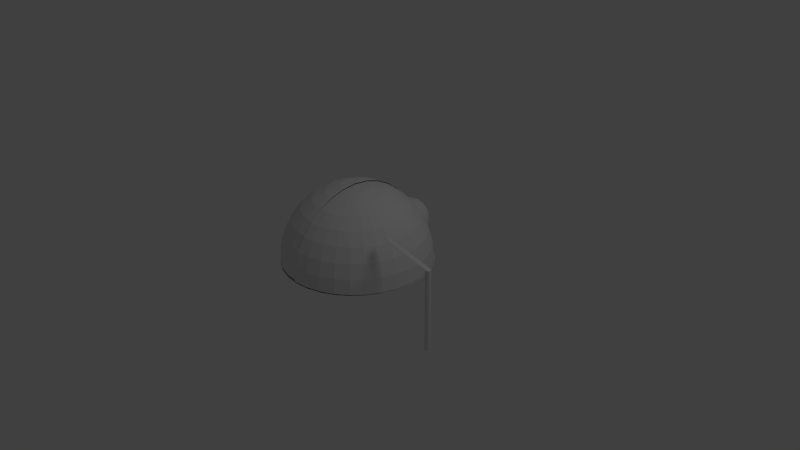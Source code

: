# Source: beetle.blend  (saved by Blender 2.69.0; exported with 4.5.12 LTS)
import bpy
from mathutils import Matrix  # noqa: F401  (used for matrix-valued properties, if any)

bpy.ops.wm.read_factory_settings(use_empty=True)
scene = bpy.context.scene
scene.name = 'Scene'

# ---- collections
col_collection_1 = bpy.data.collections.new('Collection 1'); scene.collection.children.link(col_collection_1)

# ---- world
world_world = bpy.data.worlds.new('World'); scene.world = world_world
world_world.color = (0.05088, 0.05088, 0.05088)
world_world.use_sun_shadow = False
world_world.sun_shadow_jitter_overblur = 0.0
world_world.cycles.sampling_method = 'MANUAL'
world_world.cycles.sample_map_resolution = 256

# ---- cameras
cam_camera = bpy.data.cameras.new('Camera')
cam_camera.clip_end = 100.0
cam_camera.lens = 35.0
cam_camera.sensor_width = 32.0
cam_camera.sensor_height = 18.0
cam_camera.ortho_scale = 7.314
cam_camera.dof.focus_distance = 0.0
cam_camera.dof.aperture_fstop = 128.0

# ---- lights
light_lamp = bpy.data.lights.new('Lamp', 'POINT')
light_lamp.transmission_factor = 0.0
light_lamp.cutoff_distance = 30.0
light_lamp.energy = 100.0
light_lamp.shadow_buffer_clip_start = 1.001
light_lamp.shadow_soft_size = 1.0
light_lamp.shadow_maximum_resolution = 0.006
light_lamp.use_absolute_resolution = True
light_lamp.cycles.use_multiple_importance_sampling = False

# ---- meshes
me_cylinder_001 = bpy.data.meshes.new('Cylinder.001')
me_cylinder_001.from_pydata([(-1.206, 0.5471, 10.32), (-20.95, 0.7047, 14.32), (-1.01, 0.5279, 10.32), (-20.75, 0.6854, 14.32), (-0.8229, 0.471, 10.32), (-20.57, 0.6285, 14.32), (-0.65, 0.3786, 10.32), (-20.39, 0.5361, 14.32), (-0.4984, 0.2542, 10.32), (-20.24, 0.4118, 14.32), (-0.3741, 0.1027, 10.32), (-20.12, 0.2602, 14.32), (-0.2817, -0.07021, 10.32), (-20.03, 0.08735, 14.32), (-0.2248, -0.2578, 10.32), (-19.97, -0.1002, 14.32), (-0.2056, -0.4529, 10.32), (-19.95, -0.2953, 14.32), (-0.2248, -0.648, 10.32), (-19.97, -0.4904, 14.32), (-0.2817, -0.8356, 10.32), (-20.03, -0.678, 14.32), (-0.3741, -1.008, 10.32), (-20.12, -0.8509, 14.32), (-0.4984, -1.16, 10.32), (-20.24, -1.002, 14.32), (-0.65, -1.284, 10.32), (-20.39, -1.127, 14.32), (-0.8229, -1.377, 10.32), (-20.57, -1.219, 14.32), (-1.01, -1.434, 10.32), (-20.75, -1.276, 14.32), (-1.206, -1.453, 10.32), (-20.95, -1.295, 14.32), (-1.401, -1.434, 10.32), (-21.14, -1.276, 14.32), (-1.588, -1.377, 10.32), (-21.33, -1.219, 14.32), (-1.761, -1.284, 10.32), (-21.51, -1.127, 14.32), (-1.913, -1.16, 10.32), (-21.66, -1.002, 14.32), (-2.037, -1.008, 10.32), (-21.78, -0.8509, 14.32), (-2.129, -0.8356, 10.32), (-21.87, -0.678, 14.32), (-2.186, -0.648, 10.32), (-21.93, -0.4904, 14.32), (-2.206, -0.4529, 10.32), (-21.95, -0.2953, 14.32), (-2.186, -0.2578, 10.32), (-21.93, -0.1002, 14.32), (-2.129, -0.07021, 10.32), (-21.87, 0.08735, 14.32), (-2.037, 0.1027, 10.32), (-21.78, 0.2602, 14.32), (-1.913, 0.2542, 10.32), (-21.66, 0.4118, 14.32), (-1.761, 0.3786, 10.32), (-21.51, 0.5361, 14.32), (-1.588, 0.471, 10.32), (-21.33, 0.6285, 14.32), (-1.401, 0.5279, 10.32), (-21.14, 0.6854, 14.32), (-1.206, 0.3896, -19.4), (-1.01, 0.3703, -19.4), (-0.8229, 0.3134, -19.4), (-0.65, 0.221, -19.4), (-0.4984, 0.09666, -19.4), (-0.3741, -0.05488, -19.4), (-0.2817, -0.2278, -19.4), (-0.2248, -0.4154, -19.4), (-0.2056, -0.6104, -19.4), (-0.2248, -0.8055, -19.4), (-0.2817, -0.9931, -19.4), (-0.3741, -1.166, -19.4), (-0.4984, -1.318, -19.4), (-0.65, -1.442, -19.4), (-0.8229, -1.534, -19.4), (-1.01, -1.591, -19.4), (-1.206, -1.61, -19.4), (-1.401, -1.591, -19.4), (-1.588, -1.534, -19.4), (-1.761, -1.442, -19.4), (-1.913, -1.318, -19.4), (-2.037, -1.166, -19.4), (-2.129, -0.9931, -19.4), (-2.186, -0.8055, -19.4), (-2.206, -0.6104, -19.4), (-2.186, -0.4154, -19.4), (-2.129, -0.2278, -19.4), (-2.037, -0.05488, -19.4), (-1.913, 0.09666, -19.4), (-1.761, 0.221, -19.4), (-1.588, 0.3134, -19.4), (-1.401, 0.3703, -19.4)], [], [(0, 1, 3, 2), (2, 3, 5, 4), (4, 5, 7, 6), (6, 7, 9, 8), (8, 9, 11, 10), (10, 11, 13, 12), (12, 13, 15, 14), (14, 15, 17, 16), (16, 17, 19, 18), (18, 19, 21, 20), (20, 21, 23, 22), (22, 23, 25, 24), (24, 25, 27, 26), (26, 27, 29, 28), (28, 29, 31, 30), (30, 31, 33, 32), (32, 33, 35, 34), (34, 35, 37, 36), (36, 37, 39, 38), (38, 39, 41, 40), (40, 41, 43, 42), (42, 43, 45, 44), (44, 45, 47, 46), (46, 47, 49, 48), (48, 49, 51, 50), (50, 51, 53, 52), (52, 53, 55, 54), (54, 55, 57, 56), (56, 57, 59, 58), (58, 59, 61, 60), (3, 1, 63, 61, 59, 57, 55, 53, 51, 49, 47, 45, 43, 41, 39, 37, 35, 33, 31, 29, 27, 25, 23, 21, 19, 17, 15, 13, 11, 9, 7, 5), (62, 63, 1, 0), (60, 61, 63, 62), (0, 2, 4, 6, 8, 10, 12, 14, 16, 18, 20, 22, 24, 26, 28, 30, 32, 34, 36, 38, 40, 42, 44, 46, 48, 50, 52, 54, 56, 58, 60, 62), (66, 4, 6, 67), (65, 2, 4, 66), (64, 0, 2, 65), (67, 6, 8, 68), (68, 8, 10, 69), (69, 10, 12, 70), (72, 16, 18, 73), (71, 14, 16, 72), (94, 60, 62, 95), (73, 18, 20, 74), (89, 50, 52, 90), (74, 20, 22, 75), (76, 24, 26, 77), (70, 12, 14, 71), (88, 48, 50, 89), (80, 32, 34, 81), (81, 34, 36, 82), (87, 46, 48, 88), (82, 36, 38, 83), (83, 38, 40, 84), (85, 42, 44, 86), (86, 44, 46, 87), (79, 30, 32, 80), (78, 28, 30, 79), (90, 52, 54, 91), (91, 54, 56, 92), (92, 56, 58, 93), (93, 58, 60, 94), (84, 40, 42, 85), (77, 26, 28, 78), (64, 65, 66, 67, 68, 69, 70, 71, 72, 73, 74, 75, 76, 77, 78, 79, 80, 81, 82, 83, 84, 85, 86, 87, 88, 89, 90, 91, 92, 93, 94, 95), (95, 62, 0, 64), (75, 22, 24, 76)])
me_cylinder_001.use_remesh_preserve_volume = False
me_cylinder_001.use_remesh_preserve_attributes = False
me_cylinder_001.use_mirror_vertex_groups = False
me_cylinder_001.update()
me_sphere_002 = bpy.data.meshes.new('Sphere.002')
me_sphere_002.from_pydata([(-0.1951, 0.0, 0.9808), (-0.3827, 0.0, 0.9239), (-0.5556, 0.0, 0.8315), (-0.7071, 0.0, 0.7071), (-0.8315, 0.0, 0.5556), (-0.9239, 0.0, 0.3827), (-0.9808, 0.0, 0.1951), (-1.0, 0.0, 7.55e-08), (-0.9808, 0.0, -0.1951), (-0.9239, 0.0, -0.3827), (-0.8315, 0.0, -0.5556), (-0.7071, 0.0, -0.7071), (-0.5556, 0.0, -0.8315), (-0.3827, 0.0, -0.9239), (-0.1951, 0.0, -0.9808), (3.258e-07, 0.0, -1.0), (-0.1913, 0.03806, 0.9808), (-0.3753, 0.07466, 0.9239), (-0.5449, 0.1084, 0.8315), (-0.6935, 0.1379, 0.7071), (-0.8155, 0.1622, 0.5556), (-0.9061, 0.1802, 0.3827), (-0.9619, 0.1913, 0.1951), (-0.9808, 0.1951, 1.192e-07), (-0.9619, 0.1913, -0.1951), (-0.9061, 0.1802, -0.3827), (-0.8155, 0.1622, -0.5556), (-0.6935, 0.1379, -0.7071), (-0.5449, 0.1084, -0.8315), (-0.3753, 0.07466, -0.9239), (-0.1913, 0.03806, -0.9808), (-0.1802, 0.07466, 0.9808), (-0.3536, 0.1464, 0.9239), (-0.5133, 0.2126, 0.8315), (-0.6533, 0.2706, 0.7071), (-0.7682, 0.3182, 0.5556), (-0.8536, 0.3536, 0.3827), (-0.9061, 0.3753, 0.1951), (-0.9239, 0.3827, 1.192e-07), (-0.9061, 0.3753, -0.1951), (-0.8536, 0.3536, -0.3827), (-0.7682, 0.3182, -0.5556), (-0.6533, 0.2706, -0.7071), (-0.5133, 0.2126, -0.8315), (-0.3536, 0.1464, -0.9239), (-0.1802, 0.07466, -0.9808), (-0.1622, 0.1084, 0.9808), (-0.3182, 0.2126, 0.9239), (-0.4619, 0.3087, 0.8315), (-0.5879, 0.3928, 0.7071), (-0.6913, 0.4619, 0.5556), (-0.7682, 0.5133, 0.3827), (-0.8155, 0.5449, 0.1951), (-0.8315, 0.5556, 1.192e-07), (-0.8155, 0.5449, -0.1951), (-0.7682, 0.5133, -0.3827), (-0.6913, 0.4619, -0.5556), (-0.5879, 0.3928, -0.7071), (-0.4619, 0.3087, -0.8315), (-0.3182, 0.2126, -0.9239), (-0.1622, 0.1084, -0.9808), (-0.1379, 0.1379, 0.9808), (-0.2706, 0.2706, 0.9239), (-0.3928, 0.3928, 0.8315), (-0.5, 0.5, 0.7071), (-0.5879, 0.5879, 0.5556), (-0.6533, 0.6533, 0.3827), (-0.6935, 0.6935, 0.1951), (-0.7071, 0.7071, 1.192e-07), (-0.6935, 0.6935, -0.1951), (-0.6533, 0.6533, -0.3827), (-0.5879, 0.5879, -0.5556), (-0.5, 0.5, -0.7071), (-0.3928, 0.3928, -0.8315), (-0.2706, 0.2706, -0.9239), (-0.1379, 0.1379, -0.9808), (-0.1084, 0.1622, 0.9808), (-0.2126, 0.3182, 0.9239), (-0.3087, 0.4619, 0.8315), (-0.3928, 0.5879, 0.7071), (-0.4619, 0.6913, 0.5556), (-0.5133, 0.7682, 0.3827), (-0.5449, 0.8155, 0.1951), (-0.5556, 0.8315, 1.192e-07), (-0.5449, 0.8155, -0.1951), (-0.5133, 0.7682, -0.3827), (-0.4619, 0.6913, -0.5556), (-0.3928, 0.5879, -0.7071), (-0.3087, 0.4619, -0.8315), (-0.2126, 0.3182, -0.9239), (-0.1084, 0.1622, -0.9808), (-0.07466, 0.1802, 0.9808), (-0.1464, 0.3536, 0.9239), (-0.2126, 0.5133, 0.8315), (-0.2706, 0.6533, 0.7071), (-0.3182, 0.7682, 0.5556), (-0.3536, 0.8536, 0.3827), (-0.3753, 0.9061, 0.1951), (-0.3827, 0.9239, 1.192e-07), (-0.3753, 0.9061, -0.1951), (-0.3536, 0.8536, -0.3827), (-0.3182, 0.7682, -0.5556), (-0.2706, 0.6533, -0.7071), (-0.2126, 0.5133, -0.8315), (-0.1464, 0.3536, -0.9239), (-0.07466, 0.1802, -0.9808), (-0.03806, 0.1913, 0.9808), (-0.07466, 0.3753, 0.9239), (-0.1084, 0.5449, 0.8315), (-0.1379, 0.6935, 0.7071), (-0.1622, 0.8155, 0.5556), (-0.1802, 0.9061, 0.3827), (-0.1913, 0.9619, 0.1951), (-0.1951, 0.9808, 1.192e-07), (-0.1913, 0.9619, -0.1951), (-0.1802, 0.9061, -0.3827), (-0.1622, 0.8155, -0.5556), (-0.1379, 0.6935, -0.7071), (-0.1084, 0.5449, -0.8315), (-0.07466, 0.3753, -0.9239), (-0.03806, 0.1913, -0.9808), (3.344e-07, 0.1951, 0.9808), (3.711e-07, 0.3827, 0.9239), (4.075e-07, 0.5556, 0.8315), (3.591e-07, 0.7071, 0.7071), (4.155e-07, 0.8315, 0.5556), (3.669e-07, 0.9239, 0.3827), (4.298e-07, 0.9808, 0.1951), (4.016e-07, 1.0, 1.192e-07), (3.713e-07, 0.9808, -0.1951), (3.231e-07, 0.9239, -0.3827), (4.155e-07, 0.8315, -0.5556), (3.591e-07, 0.7071, -0.7071), (4.032e-07, 0.5556, -0.8315), (3.289e-07, 0.3827, -0.9239), (3.346e-07, 0.1951, -0.9808), (0.03806, 0.1913, 0.9808), (0.07466, 0.3753, 0.9239), (0.1084, 0.5449, 0.8315), (0.138, 0.6935, 0.7071), (0.1622, 0.8155, 0.5556), (0.1802, 0.9061, 0.3827), (0.1913, 0.9619, 0.1951), (0.1951, 0.9808, 1.192e-07), (0.1913, 0.9619, -0.1951), (0.1802, 0.9061, -0.3827), (0.1622, 0.8155, -0.5556), (0.138, 0.6935, -0.7071), (0.1084, 0.5449, -0.8315), (0.07466, 0.3753, -0.9239), (0.03806, 0.1913, -0.9808), (0.07466, 0.1802, 0.9808), (0.1464, 0.3536, 0.9239), (0.2126, 0.5133, 0.8315), (0.2706, 0.6533, 0.7071), (0.3182, 0.7682, 0.5556), (0.3536, 0.8536, 0.3827), (0.3753, 0.9061, 0.1951), (0.3827, 0.9239, 1.192e-07), (0.3753, 0.9061, -0.1951), (0.3536, 0.8536, -0.3827), (0.3182, 0.7682, -0.5556), (0.2706, 0.6533, -0.7071), (0.2126, 0.5133, -0.8315), (0.1464, 0.3536, -0.9239), (0.07466, 0.1802, -0.9808), (0.1084, 0.1622, 0.9808), (0.2126, 0.3182, 0.9239), (0.3087, 0.4619, 0.8315), (0.3928, 0.5879, 0.7071), (0.4619, 0.6913, 0.5556), (0.5133, 0.7682, 0.3827), (0.5449, 0.8155, 0.1951), (0.5556, 0.8315, 1.192e-07), (0.5449, 0.8155, -0.1951), (0.5133, 0.7682, -0.3827), (0.4619, 0.6913, -0.5556), (0.3928, 0.5879, -0.7071), (0.3087, 0.4619, -0.8315), (0.2126, 0.3182, -0.9239), (0.1084, 0.1622, -0.9808), (0.138, 0.1379, 0.9808), (0.2706, 0.2706, 0.9239), (0.3928, 0.3928, 0.8315), (0.5, 0.5, 0.7071), (0.5879, 0.5879, 0.5556), (0.6533, 0.6533, 0.3827), (0.6935, 0.6935, 0.1951), (0.7071, 0.7071, 1.192e-07), (0.6935, 0.6935, -0.1951), (0.6533, 0.6533, -0.3827), (0.5879, 0.5879, -0.5556), (0.5, 0.5, -0.7071), (0.3928, 0.3928, -0.8315), (0.2706, 0.2706, -0.9239), (0.138, 0.1379, -0.9808), (0.1622, 0.1084, 0.9808), (0.3182, 0.2126, 0.9239), (0.4619, 0.3087, 0.8315), (0.5879, 0.3928, 0.7071), (0.6913, 0.4619, 0.5556), (0.7682, 0.5133, 0.3827), (0.8155, 0.5449, 0.1951), (0.8315, 0.5556, 1.192e-07), (0.8155, 0.5449, -0.1951), (0.7682, 0.5133, -0.3827), (0.6913, 0.4619, -0.5556), (0.5879, 0.3928, -0.7071), (0.4619, 0.3087, -0.8315), (0.3182, 0.2126, -0.9239), (0.1622, 0.1084, -0.9808), (0.1802, 0.07466, 0.9808), (0.3536, 0.1464, 0.9239), (0.5133, 0.2126, 0.8315), (0.6533, 0.2706, 0.7071), (0.7682, 0.3182, 0.5556), (0.8536, 0.3536, 0.3827), (0.9061, 0.3753, 0.1951), (0.9239, 0.3827, 1.192e-07), (0.9061, 0.3753, -0.1951), (0.8536, 0.3536, -0.3827), (0.7682, 0.3182, -0.5556), (0.6533, 0.2706, -0.7071), (0.5133, 0.2126, -0.8315), (0.3536, 0.1464, -0.9239), (0.1802, 0.07466, -0.9808), (0.1913, 0.03806, 0.9808), (0.3753, 0.07466, 0.9239), (0.5449, 0.1084, 0.8315), (0.6935, 0.1379, 0.7071), (0.8155, 0.1622, 0.5556), (0.9061, 0.1802, 0.3827), (0.9619, 0.1913, 0.1951), (0.9808, 0.1951, 1.192e-07), (0.9619, 0.1913, -0.1951), (0.9061, 0.1802, -0.3827), (0.8155, 0.1622, -0.5556), (0.6935, 0.1379, -0.7071), (0.5449, 0.1084, -0.8315), (0.3753, 0.07466, -0.9239), (0.1913, 0.03806, -0.9808), (0.1951, -1.811e-08, 0.9808), (0.3827, -7.168e-08, 0.9239), (0.5556, -1.155e-07, 0.8315), (0.7071, -1.037e-07, 0.7071), (0.8315, -1.455e-07, 0.5556), (0.9239, -6.463e-08, 0.3827), (0.9808, -1.335e-07, 0.1951), (1.0, -1.199e-07, 1.192e-07), (0.9808, -1.129e-07, -0.1951), (0.9239, -3.839e-08, -0.3827), (0.8315, -1.455e-07, -0.5556), (0.7071, -1.037e-07, -0.7071), (0.5556, -1.155e-07, -0.8315), (0.3827, -4.261e-08, -0.9239), (0.1951, -1.47e-08, -0.9808), (0.1913, -0.03806, 0.9808), (0.3753, -0.07466, 0.9239), (0.5449, -0.1084, 0.8315), (0.6935, -0.1379, 0.7071), (0.8155, -0.1622, 0.5556), (0.9061, -0.1802, 0.3827), (0.9619, -0.1913, 0.1951), (0.9808, -0.1951, 1.192e-07), (0.9619, -0.1913, -0.1951), (0.9061, -0.1802, -0.3827), (0.8155, -0.1622, -0.5556), (0.6935, -0.1379, -0.7071), (0.5449, -0.1084, -0.8315), (0.3753, -0.07466, -0.9239), (0.1913, -0.03806, -0.9808), (0.1802, -0.07466, 0.9808), (0.3536, -0.1464, 0.9239), (0.5133, -0.2126, 0.8315), (0.6533, -0.2706, 0.7071), (0.7682, -0.3182, 0.5556), (0.8536, -0.3536, 0.3827), (0.9061, -0.3753, 0.1951), (0.9239, -0.3827, 1.192e-07), (0.9061, -0.3753, -0.1951), (0.8536, -0.3536, -0.3827), (0.7682, -0.3182, -0.5556), (0.6533, -0.2706, -0.7071), (0.5133, -0.2126, -0.8315), (0.3536, -0.1464, -0.9239), (0.1802, -0.07466, -0.9808), (0.1622, -0.1084, 0.9808), (0.3182, -0.2126, 0.9239), (0.4619, -0.3087, 0.8315), (0.5879, -0.3928, 0.7071), (0.6913, -0.4619, 0.5556), (0.7682, -0.5133, 0.3827), (0.8155, -0.5449, 0.1951), (0.8315, -0.5556, 1.192e-07), (0.8155, -0.5449, -0.1951), (0.7682, -0.5133, -0.3827), (0.6913, -0.4619, -0.5556), (0.5879, -0.3928, -0.7071), (0.4619, -0.3087, -0.8315), (0.3182, -0.2126, -0.9239), (0.1622, -0.1084, -0.9808), (0.138, -0.1379, 0.9808), (0.2706, -0.2706, 0.9239), (0.3928, -0.3928, 0.8315), (0.5, -0.5, 0.7071), (0.5879, -0.5879, 0.5556), (0.6533, -0.6533, 0.3827), (0.6935, -0.6935, 0.1951), (0.7071, -0.7071, 1.192e-07), (0.6935, -0.6935, -0.1951), (0.6533, -0.6533, -0.3827), (0.5879, -0.5879, -0.5556), (0.5, -0.5, -0.7071), (0.3928, -0.3928, -0.8315), (0.2706, -0.2706, -0.9239), (0.138, -0.1379, -0.9808), (0.1084, -0.1622, 0.9808), (0.2126, -0.3182, 0.9239), (0.3087, -0.4619, 0.8315), (0.3928, -0.5879, 0.7071), (0.4619, -0.6913, 0.5556), (0.5133, -0.7682, 0.3827), (0.5449, -0.8155, 0.1951), (0.5556, -0.8315, 1.192e-07), (0.5449, -0.8155, -0.1951), (0.5133, -0.7682, -0.3827), (0.4619, -0.6913, -0.5556), (0.3928, -0.5879, -0.7071), (0.3087, -0.4619, -0.8315), (0.2126, -0.3182, -0.9239), (0.1084, -0.1622, -0.9808), (0.07466, -0.1802, 0.9808), (0.1464, -0.3536, 0.9239), (0.2126, -0.5133, 0.8315), (0.2706, -0.6533, 0.7071), (0.3182, -0.7682, 0.5556), (0.3536, -0.8536, 0.3827), (0.3753, -0.9061, 0.1951), (0.3827, -0.9239, 1.192e-07), (0.3753, -0.9061, -0.1951), (0.3536, -0.8536, -0.3827), (0.3182, -0.7682, -0.5556), (0.2706, -0.6533, -0.7071), (0.2126, -0.5133, -0.8315), (0.1464, -0.3536, -0.9239), (0.07466, -0.1802, -0.9808), (0.03806, -0.1913, 0.9808), (0.07466, -0.3753, 0.9239), (0.1084, -0.5449, 0.8315), (0.1379, -0.6935, 0.7071), (0.1622, -0.8155, 0.5556), (0.1802, -0.9061, 0.3827), (0.1913, -0.9619, 0.1951), (0.1951, -0.9808, 1.192e-07), (0.1913, -0.9619, -0.1951), (0.1802, -0.9061, -0.3827), (0.1622, -0.8155, -0.5556), (0.1379, -0.6935, -0.7071), (0.1084, -0.5449, -0.8315), (0.07466, -0.3753, -0.9239), (0.03806, -0.1913, -0.9808), (2.945e-07, -0.1951, 0.9808), (2.131e-07, -0.3827, 0.9239), (1.648e-07, -0.5556, 0.8315), (1.87e-07, -0.7071, 0.7071), (1.452e-07, -0.8315, 0.5556), (1.499e-07, -0.9239, 0.3827), (1.98e-07, -0.9808, 0.1951), (1.123e-07, -1.0, 1.192e-07), (8.41e-08, -0.9808, -0.1951), (2.725e-07, -0.9239, -0.3827), (1.452e-07, -0.8315, -0.5556), (1.87e-07, -0.7071, -0.7071), (1.648e-07, -0.5556, -0.8315), (2.553e-07, -0.3827, -0.9239), (2.95e-07, -0.1951, -0.9808), (-0.03806, -0.1913, 0.9808), (-0.07466, -0.3753, 0.9239), (-0.1084, -0.5449, 0.8315), (-0.1379, -0.6935, 0.7071), (-0.1622, -0.8155, 0.5556), (-0.1802, -0.9061, 0.3827), (-0.1913, -0.9619, 0.1951), (-0.1951, -0.9808, 1.192e-07), (-0.1913, -0.9619, -0.1951), (-0.1802, -0.9061, -0.3827), (-0.1622, -0.8155, -0.5556), (-0.1379, -0.6935, -0.7071), (-0.1084, -0.5449, -0.8315), (-0.07466, -0.3753, -0.9239), (-0.03806, -0.1913, -0.9808), (-0.07466, -0.1802, 0.9808), (-0.1464, -0.3536, 0.9239), (-0.2126, -0.5133, 0.8315), (-0.2706, -0.6533, 0.7071), (-0.3182, -0.7682, 0.5556), (-0.3536, -0.8536, 0.3827), (-0.3753, -0.9061, 0.1951), (-0.3827, -0.9239, 1.192e-07), (-0.3753, -0.9061, -0.1951), (-0.3536, -0.8536, -0.3827), (-0.3182, -0.7682, -0.5556), (-0.2706, -0.6533, -0.7071), (-0.2126, -0.5133, -0.8315), (-0.1464, -0.3536, -0.9239), (-0.07466, -0.1802, -0.9808), (-0.1084, -0.1622, 0.9808), (-0.2126, -0.3182, 0.9239), (-0.3087, -0.4619, 0.8315), (-0.3928, -0.5879, 0.7071), (-0.4619, -0.6913, 0.5556), (-0.5133, -0.7682, 0.3827), (-0.5449, -0.8155, 0.1951), (-0.5556, -0.8315, 1.192e-07), (-0.5449, -0.8155, -0.1951), (-0.5133, -0.7682, -0.3827), (-0.4619, -0.6913, -0.5556), (-0.3928, -0.5879, -0.7071), (-0.3087, -0.4619, -0.8315), (-0.2126, -0.3182, -0.9239), (-0.1084, -0.1622, -0.9808), (9.544e-08, -2.304e-07, 1.0), (-0.1379, -0.1379, 0.9808), (-0.2706, -0.2706, 0.9239), (-0.3928, -0.3928, 0.8315), (-0.5, -0.5, 0.7071), (-0.5879, -0.5879, 0.5556), (-0.6533, -0.6533, 0.3827), (-0.6935, -0.6935, 0.1951), (-0.7071, -0.7071, 1.192e-07), (-0.6935, -0.6935, -0.1951), (-0.6533, -0.6533, -0.3827), (-0.5879, -0.5879, -0.5556), (-0.5, -0.5, -0.7071), (-0.3928, -0.3928, -0.8315), (-0.2706, -0.2706, -0.9239), (-0.1379, -0.1379, -0.9808), (-0.1622, -0.1084, 0.9808), (-0.3182, -0.2126, 0.9239), (-0.4619, -0.3087, 0.8315), (-0.5879, -0.3928, 0.7071), (-0.6913, -0.4619, 0.5556), (-0.7682, -0.5133, 0.3827), (-0.8155, -0.5449, 0.1951), (-0.8315, -0.5556, 1.192e-07), (-0.8155, -0.5449, -0.1951), (-0.7682, -0.5133, -0.3827), (-0.6913, -0.4619, -0.5556), (-0.5879, -0.3928, -0.7071), (-0.4619, -0.3087, -0.8315), (-0.3182, -0.2126, -0.9239), (-0.1622, -0.1084, -0.9808), (-0.1802, -0.07466, 0.9808), (-0.3536, -0.1464, 0.9239), (-0.5133, -0.2126, 0.8315), (-0.6533, -0.2706, 0.7071), (-0.7682, -0.3182, 0.5556), (-0.8536, -0.3536, 0.3827), (-0.9061, -0.3753, 0.1951), (-0.9239, -0.3827, 1.192e-07), (-0.9061, -0.3753, -0.1951), (-0.8536, -0.3536, -0.3827), (-0.7682, -0.3182, -0.5556), (-0.6533, -0.2706, -0.7071), (-0.5133, -0.2126, -0.8315), (-0.3536, -0.1464, -0.9239), (-0.1802, -0.07466, -0.9808), (-0.1913, -0.03806, 0.9808), (-0.3753, -0.07466, 0.9239), (-0.5449, -0.1084, 0.8315), (-0.6935, -0.1379, 0.7071), (-0.8155, -0.1622, 0.5556), (-0.9061, -0.1802, 0.3827), (-0.9619, -0.1913, 0.1951), (-0.9808, -0.1951, 1.192e-07), (-0.9619, -0.1913, -0.1951), (-0.9061, -0.1802, -0.3827), (-0.8155, -0.1622, -0.5556), (-0.6935, -0.1379, -0.7071), (-0.5449, -0.1084, -0.8315), (-0.3753, -0.07466, -0.9239), (-0.1913, -0.03806, -0.9808)], [], [(29, 30, 14, 13), (24, 25, 9, 8), (19, 20, 4, 3), (25, 26, 10, 9), (20, 21, 5, 4), (26, 27, 11, 10), (21, 22, 6, 5), (16, 17, 1, 0), (27, 28, 12, 11), (22, 23, 7, 6), (17, 18, 2, 1), (28, 29, 13, 12), (23, 24, 8, 7), (18, 19, 3, 2), (44, 45, 30, 29), (39, 40, 25, 24), (34, 35, 20, 19), (40, 41, 26, 25), (35, 36, 21, 20), (41, 42, 27, 26), (36, 37, 22, 21), (31, 32, 17, 16), (42, 43, 28, 27), (37, 38, 23, 22), (32, 33, 18, 17), (43, 44, 29, 28), (38, 39, 24, 23), (33, 34, 19, 18), (47, 48, 33, 32), (58, 59, 44, 43), (53, 54, 39, 38), (48, 49, 34, 33), (59, 60, 45, 44), (54, 55, 40, 39), (49, 50, 35, 34), (55, 56, 41, 40), (50, 51, 36, 35), (56, 57, 42, 41), (51, 52, 37, 36), (46, 47, 32, 31), (57, 58, 43, 42), (52, 53, 38, 37), (66, 67, 52, 51), (61, 62, 47, 46), (72, 73, 58, 57), (67, 68, 53, 52), (62, 63, 48, 47), (73, 74, 59, 58), (68, 69, 54, 53), (63, 64, 49, 48), (74, 75, 60, 59), (69, 70, 55, 54), (64, 65, 50, 49), (70, 71, 56, 55), (65, 66, 51, 50), (71, 72, 57, 56), (85, 86, 71, 70), (80, 81, 66, 65), (86, 87, 72, 71), (81, 82, 67, 66), (76, 77, 62, 61), (87, 88, 73, 72), (82, 83, 68, 67), (77, 78, 63, 62), (88, 89, 74, 73), (83, 84, 69, 68), (78, 79, 64, 63), (89, 90, 75, 74), (84, 85, 70, 69), (79, 80, 65, 64), (104, 105, 90, 89), (99, 100, 85, 84), (94, 95, 80, 79), (100, 101, 86, 85), (95, 96, 81, 80), (101, 102, 87, 86), (96, 97, 82, 81), (91, 92, 77, 76), (102, 103, 88, 87), (97, 98, 83, 82), (92, 93, 78, 77), (103, 104, 89, 88), (98, 99, 84, 83), (93, 94, 79, 78), (118, 119, 104, 103), (113, 114, 99, 98), (108, 109, 94, 93), (119, 120, 105, 104), (114, 115, 100, 99), (109, 110, 95, 94), (115, 116, 101, 100), (110, 111, 96, 95), (116, 117, 102, 101), (111, 112, 97, 96), (106, 107, 92, 91), (117, 118, 103, 102), (112, 113, 98, 97), (107, 108, 93, 92), (121, 122, 107, 106), (132, 133, 118, 117), (127, 128, 113, 112), (122, 123, 108, 107), (133, 134, 119, 118), (128, 129, 114, 113), (123, 124, 109, 108), (134, 135, 120, 119), (129, 130, 115, 114), (124, 125, 110, 109), (130, 131, 116, 115), (125, 126, 111, 110), (131, 132, 117, 116), (126, 127, 112, 111), (140, 141, 126, 125), (146, 147, 132, 131), (141, 142, 127, 126), (136, 137, 122, 121), (147, 148, 133, 132), (142, 143, 128, 127), (137, 138, 123, 122), (148, 149, 134, 133), (143, 144, 129, 128), (138, 139, 124, 123), (149, 150, 135, 134), (144, 145, 130, 129), (139, 140, 125, 124), (145, 146, 131, 130), (159, 160, 145, 144), (154, 155, 140, 139), (160, 161, 146, 145), (155, 156, 141, 140), (161, 162, 147, 146), (156, 157, 142, 141), (151, 152, 137, 136), (162, 163, 148, 147), (157, 158, 143, 142), (152, 153, 138, 137), (163, 164, 149, 148), (158, 159, 144, 143), (153, 154, 139, 138), (164, 165, 150, 149), (178, 179, 164, 163), (173, 174, 159, 158), (168, 169, 154, 153), (179, 180, 165, 164), (174, 175, 160, 159), (169, 170, 155, 154), (175, 176, 161, 160), (170, 171, 156, 155), (176, 177, 162, 161), (171, 172, 157, 156), (166, 167, 152, 151), (177, 178, 163, 162), (172, 173, 158, 157), (167, 168, 153, 152), (181, 182, 167, 166), (192, 193, 178, 177), (187, 188, 173, 172), (182, 183, 168, 167), (193, 194, 179, 178), (188, 189, 174, 173), (183, 184, 169, 168), (194, 195, 180, 179), (189, 190, 175, 174), (184, 185, 170, 169), (190, 191, 176, 175), (185, 186, 171, 170), (191, 192, 177, 176), (186, 187, 172, 171), (200, 201, 186, 185), (206, 207, 192, 191), (201, 202, 187, 186), (196, 197, 182, 181), (207, 208, 193, 192), (202, 203, 188, 187), (197, 198, 183, 182), (208, 209, 194, 193), (203, 204, 189, 188), (198, 199, 184, 183), (209, 210, 195, 194), (204, 205, 190, 189), (199, 200, 185, 184), (205, 206, 191, 190), (219, 220, 205, 204), (214, 215, 200, 199), (220, 221, 206, 205), (215, 216, 201, 200), (221, 222, 207, 206), (216, 217, 202, 201), (211, 212, 197, 196), (222, 223, 208, 207), (217, 218, 203, 202), (212, 213, 198, 197), (223, 224, 209, 208), (218, 219, 204, 203), (213, 214, 199, 198), (224, 225, 210, 209), (238, 239, 224, 223), (233, 234, 219, 218), (228, 229, 214, 213), (239, 240, 225, 224), (234, 235, 220, 219), (229, 230, 215, 214), (235, 236, 221, 220), (230, 231, 216, 215), (236, 237, 222, 221), (231, 232, 217, 216), (226, 227, 212, 211), (237, 238, 223, 222), (232, 233, 218, 217), (227, 228, 213, 212), (252, 253, 238, 237), (247, 248, 233, 232), (242, 243, 228, 227), (253, 254, 239, 238), (248, 249, 234, 233), (243, 244, 229, 228), (254, 255, 240, 239), (249, 250, 235, 234), (244, 245, 230, 229), (250, 251, 236, 235), (245, 246, 231, 230), (251, 252, 237, 236), (246, 247, 232, 231), (241, 242, 227, 226), (266, 267, 252, 251), (261, 262, 247, 246), (256, 257, 242, 241), (267, 268, 253, 252), (262, 263, 248, 247), (257, 258, 243, 242), (268, 269, 254, 253), (263, 264, 249, 248), (258, 259, 244, 243), (269, 270, 255, 254), (264, 265, 250, 249), (259, 260, 245, 244), (265, 266, 251, 250), (260, 261, 246, 245), (274, 275, 260, 259), (280, 281, 266, 265), (275, 276, 261, 260), (281, 282, 267, 266), (276, 277, 262, 261), (271, 272, 257, 256), (282, 283, 268, 267), (277, 278, 263, 262), (272, 273, 258, 257), (283, 284, 269, 268), (278, 279, 264, 263), (273, 274, 259, 258), (284, 285, 270, 269), (279, 280, 265, 264), (293, 294, 279, 278), (288, 289, 274, 273), (299, 300, 285, 284), (294, 295, 280, 279), (289, 290, 275, 274), (295, 296, 281, 280), (290, 291, 276, 275), (296, 297, 282, 281), (291, 292, 277, 276), (286, 287, 272, 271), (297, 298, 283, 282), (292, 293, 278, 277), (287, 288, 273, 272), (298, 299, 284, 283), (312, 313, 298, 297), (307, 308, 293, 292), (302, 303, 288, 287), (313, 314, 299, 298), (308, 309, 294, 293), (303, 304, 289, 288), (314, 315, 300, 299), (309, 310, 295, 294), (304, 305, 290, 289), (310, 311, 296, 295), (305, 306, 291, 290), (311, 312, 297, 296), (306, 307, 292, 291), (301, 302, 287, 286), (326, 327, 312, 311), (321, 322, 307, 306), (316, 317, 302, 301), (327, 328, 313, 312), (322, 323, 308, 307), (317, 318, 303, 302), (328, 329, 314, 313), (323, 324, 309, 308), (318, 319, 304, 303), (329, 330, 315, 314), (324, 325, 310, 309), (319, 320, 305, 304), (325, 326, 311, 310), (320, 321, 306, 305), (334, 335, 320, 319), (340, 341, 326, 325), (335, 336, 321, 320), (341, 342, 327, 326), (336, 337, 322, 321), (331, 332, 317, 316), (342, 343, 328, 327), (337, 338, 323, 322), (332, 333, 318, 317), (343, 344, 329, 328), (338, 339, 324, 323), (333, 334, 319, 318), (344, 345, 330, 329), (339, 340, 325, 324), (353, 354, 339, 338), (348, 349, 334, 333), (359, 360, 345, 344), (354, 355, 340, 339), (349, 350, 335, 334), (355, 356, 341, 340), (350, 351, 336, 335), (356, 357, 342, 341), (351, 352, 337, 336), (346, 347, 332, 331), (357, 358, 343, 342), (352, 353, 338, 337), (347, 348, 333, 332), (358, 359, 344, 343), (372, 373, 358, 357), (367, 368, 353, 352), (362, 363, 348, 347), (373, 374, 359, 358), (368, 369, 354, 353), (363, 364, 349, 348), (374, 375, 360, 359), (369, 370, 355, 354), (364, 365, 350, 349), (370, 371, 356, 355), (365, 366, 351, 350), (371, 372, 357, 356), (366, 367, 352, 351), (361, 362, 347, 346), (386, 387, 372, 371), (381, 382, 367, 366), (376, 377, 362, 361), (387, 388, 373, 372), (382, 383, 368, 367), (377, 378, 363, 362), (388, 389, 374, 373), (383, 384, 369, 368), (378, 379, 364, 363), (389, 390, 375, 374), (384, 385, 370, 369), (379, 380, 365, 364), (385, 386, 371, 370), (380, 381, 366, 365), (400, 401, 386, 385), (395, 396, 381, 380), (401, 402, 387, 386), (396, 397, 382, 381), (391, 392, 377, 376), (402, 403, 388, 387), (397, 398, 383, 382), (392, 393, 378, 377), (403, 404, 389, 388), (398, 399, 384, 383), (393, 394, 379, 378), (404, 405, 390, 389), (399, 400, 385, 384), (394, 395, 380, 379), (408, 409, 394, 393), (419, 420, 405, 404), (414, 415, 400, 399), (409, 410, 395, 394), (415, 416, 401, 400), (410, 411, 396, 395), (416, 417, 402, 401), (411, 412, 397, 396), (406, 407, 392, 391), (417, 418, 403, 402), (412, 413, 398, 397), (407, 408, 393, 392), (418, 419, 404, 403), (413, 414, 399, 398), (428, 429, 413, 412), (423, 424, 408, 407), (434, 435, 419, 418), (429, 430, 414, 413), (424, 425, 409, 408), (435, 436, 420, 419), (430, 431, 415, 414), (425, 426, 410, 409), (431, 432, 416, 415), (426, 427, 411, 410), (432, 433, 417, 416), (427, 428, 412, 411), (422, 423, 407, 406), (433, 434, 418, 417), (447, 448, 433, 432), (442, 443, 428, 427), (437, 438, 423, 422), (448, 449, 434, 433), (443, 444, 429, 428), (438, 439, 424, 423), (449, 450, 435, 434), (444, 445, 430, 429), (439, 440, 425, 424), (450, 451, 436, 435), (445, 446, 431, 430), (440, 441, 426, 425), (446, 447, 432, 431), (441, 442, 427, 426), (461, 462, 447, 446), (456, 457, 442, 441), (462, 463, 448, 447), (457, 458, 443, 442), (452, 453, 438, 437), (463, 464, 449, 448), (458, 459, 444, 443), (453, 454, 439, 438), (464, 465, 450, 449), (459, 460, 445, 444), (454, 455, 440, 439), (465, 466, 451, 450), (460, 461, 446, 445), (455, 456, 441, 440), (469, 470, 455, 454), (480, 481, 466, 465), (475, 476, 461, 460), (470, 471, 456, 455), (476, 477, 462, 461), (471, 472, 457, 456), (477, 478, 463, 462), (472, 473, 458, 457), (467, 468, 453, 452), (478, 479, 464, 463), (473, 474, 459, 458), (468, 469, 454, 453), (479, 480, 465, 464), (474, 475, 460, 459), (30, 15, 14), (421, 16, 0), (45, 15, 30), (421, 31, 16), (60, 15, 45), (421, 46, 31), (75, 15, 60), (421, 61, 46), (421, 76, 61), (90, 15, 75), (105, 15, 90), (421, 91, 76), (120, 15, 105), (421, 106, 91), (135, 15, 120), (421, 121, 106), (421, 136, 121), (150, 15, 135), (165, 15, 150), (421, 151, 136), (180, 15, 165), (421, 166, 151), (195, 15, 180), (421, 181, 166), (421, 196, 181), (210, 15, 195), (225, 15, 210), (421, 211, 196), (240, 15, 225), (421, 226, 211), (255, 15, 240), (421, 241, 226), (421, 256, 241), (270, 15, 255), (285, 15, 270), (421, 271, 256), (300, 15, 285), (421, 286, 271), (315, 15, 300), (421, 301, 286), (421, 316, 301), (330, 15, 315), (345, 15, 330), (421, 331, 316), (360, 15, 345), (421, 346, 331), (375, 15, 360), (421, 361, 346), (390, 15, 375), (421, 376, 361), (405, 15, 390), (421, 391, 376), (420, 15, 405), (421, 406, 391), (436, 15, 420), (421, 422, 406), (451, 15, 436), (421, 437, 422), (466, 15, 451), (421, 452, 437), (481, 15, 466), (421, 467, 452), (6, 7, 474, 473), (1, 2, 469, 468), (12, 13, 480, 479), (7, 8, 475, 474), (2, 3, 470, 469), (13, 14, 481, 480), (8, 9, 476, 475), (3, 4, 471, 470), (14, 15, 481), (9, 10, 477, 476), (4, 5, 472, 471), (421, 0, 467), (10, 11, 478, 477), (5, 6, 473, 472), (0, 1, 468, 467), (11, 12, 479, 478)])
me_sphere_002.use_remesh_preserve_volume = False
me_sphere_002.use_remesh_preserve_attributes = False
me_sphere_002.use_mirror_vertex_groups = False
me_sphere_002.update()
me_cone_001 = bpy.data.meshes.new('Cone.001')
me_cone_001.from_pydata([(0.0, 1.0, -1.0), (0.1951, 0.9808, -1.0), (0.3827, 0.9239, -1.0), (0.5556, 0.8315, -1.0), (0.7071, 0.7071, -1.0), (0.8315, 0.5556, -1.0), (0.9239, 0.3827, -1.0), (0.9808, 0.1951, -1.0), (1.0, 7.55e-08, -1.0), (0.9808, -0.1951, -1.0), (0.9239, -0.3827, -1.0), (0.8315, -0.5556, -1.0), (0.7071, -0.7071, -1.0), (0.5556, -0.8315, -1.0), (0.3827, -0.9239, -1.0), (0.1951, -0.9808, -1.0), (-3.258e-07, -1.0, -1.0), (-0.1951, -0.9808, -1.0), (-0.3827, -0.9239, -1.0), (-0.5556, -0.8315, -1.0), (-0.7071, -0.7071, -1.0), (-0.8315, -0.5556, -1.0), (-0.9239, -0.3827, -1.0), (-0.9808, -0.1951, -1.0), (-1.0, 9.656e-07, -1.0), (-0.9808, 0.1951, -1.0), (-0.9239, 0.3827, -1.0), (-0.8315, 0.5556, -1.0), (-0.7071, 0.7071, -1.0), (-0.5556, 0.8315, -1.0), (-0.3827, 0.9239, -1.0), (-0.1951, 0.9808, -1.0)], [], [(0, 1, 2, 3, 4, 5, 6, 7, 8, 9, 10, 11, 12, 13, 14, 15, 16, 17, 18, 19, 20, 21, 22, 23, 24, 25, 26, 27, 28, 29, 30, 31)])
me_cone_001.use_remesh_preserve_volume = False
me_cone_001.use_remesh_preserve_attributes = False
me_cone_001.use_mirror_vertex_groups = False
me_cone_001.update()
me_sphere_001 = bpy.data.meshes.new('Sphere.001')
me_sphere_001.from_pydata([(0.2219, -0.3121, 1.343), (0.03435, -0.3121, 1.286), (-0.1385, -0.3121, 1.194), (-0.2901, -0.3121, 1.069), (-0.4144, -0.3121, 0.9179), (-0.5068, -0.3121, 0.745), (-0.5637, -0.3121, 0.5574), (-0.583, -0.3121, 0.3623), (0.2257, -0.274, 1.343), (0.04171, -0.2374, 1.286), (-0.1279, -0.2037, 1.194), (-0.2765, -0.1742, 1.069), (-0.3985, -0.1499, 0.9179), (-0.4891, -0.1319, 0.745), (-0.5449, -0.1208, 0.5574), (-0.5637, -0.117, 0.3623), (0.2368, -0.2374, 1.343), (0.06348, -0.1657, 1.286), (-0.09624, -0.0995, 1.194), (-0.2362, -0.04151, 1.069), (-0.3511, 0.006082, 0.9179), (-0.4365, 0.04145, 0.745), (-0.4891, 0.06322, 0.5574), (-0.5068, 0.07058, 0.3623), (0.2548, -0.2037, 1.343), (0.09885, -0.0995, 1.286), (-0.0449, -0.003449, 1.194), (-0.1709, 0.08074, 1.069), (-0.2743, 0.1498, 0.9179), (-0.3511, 0.2012, 0.745), (-0.3985, 0.2328, 0.5574), (-0.4144, 0.2435, 0.3623), (0.2791, -0.1742, 1.343), (0.1464, -0.04151, 1.286), (0.02419, 0.08074, 1.194), (-0.08296, 0.1879, 1.069), (-0.1709, 0.2758, 0.9179), (-0.2362, 0.3412, 0.745), (-0.2765, 0.3814, 0.5574), (-0.2901, 0.395, 0.3623), (0.3087, -0.1499, 1.343), (0.2044, 0.006082, 1.286), (0.1084, 0.1498, 1.194), (0.02419, 0.2758, 1.069), (-0.0449, 0.3792, 0.9179), (-0.09624, 0.4561, 0.745), (-0.1279, 0.5034, 0.5574), (-0.1385, 0.5194, 0.3623), (0.3424, -0.1319, 1.343), (0.2706, 0.04145, 1.286), (0.2044, 0.2012, 1.194), (0.1464, 0.3412, 1.069), (0.09885, 0.4561, 0.9179), (0.06348, 0.5414, 0.745), (0.04171, 0.594, 0.5574), (0.03435, 0.6118, 0.3623), (0.379, -0.1208, 1.343), (0.3424, 0.06322, 1.286), (0.3087, 0.2328, 1.194), (0.2791, 0.3814, 1.069), (0.2548, 0.5034, 0.9179), (0.2368, 0.594, 0.745), (0.2257, 0.6498, 0.5574), (0.2219, 0.6687, 0.3623), (0.417, -0.117, 1.343), (0.417, 0.07058, 1.286), (0.417, 0.2435, 1.194), (0.417, 0.395, 1.069), (0.417, 0.5194, 0.9179), (0.417, 0.6118, 0.745), (0.417, 0.6687, 0.5574), (0.417, 0.6879, 0.3623), (0.417, -0.5072, 1.343), (0.417, -0.6948, 1.286), (0.417, -0.8677, 1.194), (0.417, -1.019, 1.069), (0.417, -1.144, 0.9179), (0.417, -1.236, 0.745), (0.417, -1.293, 0.5574), (0.417, -1.312, 0.3623), (0.379, -0.5034, 1.343), (0.3424, -0.6874, 1.286), (0.3087, -0.857, 1.194), (0.2791, -1.006, 1.069), (0.2548, -1.128, 0.9179), (0.2368, -1.218, 0.745), (0.2257, -1.274, 0.5574), (0.3424, -0.4923, 1.343), (0.2706, -0.6657, 1.286), (0.2044, -0.8254, 1.194), (0.1464, -0.9654, 1.069), (0.09885, -1.08, 0.9179), (0.06348, -1.166, 0.745), (0.04171, -1.218, 0.5574), (0.03435, -1.236, 0.3623), (0.3087, -0.4743, 1.343), (0.2044, -0.6303, 1.286), (0.1084, -0.774, 1.194), (0.02419, -0.9, 1.069), (-0.0449, -1.003, 0.9179), (-0.09624, -1.08, 0.745), (-0.1279, -1.128, 0.5574), (-0.1385, -1.144, 0.3623), (0.417, -0.3121, 1.362), (0.2791, -0.4501, 1.343), (0.1464, -0.5827, 1.286), (0.02419, -0.705, 1.194), (-0.08296, -0.8121, 1.069), (-0.1709, -0.9, 0.9179), (-0.2362, -0.9654, 0.745), (-0.2765, -1.006, 0.5574), (-0.2901, -1.019, 0.3623), (0.2548, -0.4205, 1.343), (0.09885, -0.5247, 1.286), (-0.0449, -0.6208, 1.194), (-0.1709, -0.705, 1.069), (-0.2743, -0.774, 0.9179), (-0.3511, -0.8254, 0.745), (-0.3985, -0.857, 0.5574), (-0.4144, -0.8677, 0.3623), (0.2368, -0.3868, 1.343), (0.06348, -0.4586, 1.286), (-0.09624, -0.5247, 1.194), (-0.2362, -0.5827, 1.069), (-0.3511, -0.6303, 0.9179), (-0.4365, -0.6657, 0.745), (-0.4891, -0.6874, 0.5574), (-0.5068, -0.6948, 0.3623), (0.2257, -0.3502, 1.343), (0.04171, -0.3868, 1.286), (-0.1279, -0.4205, 1.194), (-0.2765, -0.4501, 1.069), (-0.3985, -0.4743, 0.9179), (-0.4891, -0.4923, 0.745), (-0.5449, -0.5034, 0.5574), (-0.5637, -0.5072, 0.3623), (0.2257, -1.274, 0.3623)], [], [(10, 11, 3, 2), (11, 12, 4, 3), (12, 13, 5, 4), (13, 14, 6, 5), (8, 9, 1, 0), (14, 15, 7, 6), (9, 10, 2, 1), (18, 19, 11, 10), (19, 20, 12, 11), (20, 21, 13, 12), (21, 22, 14, 13), (16, 17, 9, 8), (22, 23, 15, 14), (17, 18, 10, 9), (24, 25, 17, 16), (30, 31, 23, 22), (25, 26, 18, 17), (26, 27, 19, 18), (27, 28, 20, 19), (28, 29, 21, 20), (29, 30, 22, 21), (36, 37, 29, 28), (37, 38, 30, 29), (32, 33, 25, 24), (38, 39, 31, 30), (33, 34, 26, 25), (34, 35, 27, 26), (35, 36, 28, 27), (43, 44, 36, 35), (44, 45, 37, 36), (45, 46, 38, 37), (40, 41, 33, 32), (46, 47, 39, 38), (41, 42, 34, 33), (42, 43, 35, 34), (50, 51, 43, 42), (51, 52, 44, 43), (52, 53, 45, 44), (53, 54, 46, 45), (48, 49, 41, 40), (54, 55, 47, 46), (49, 50, 42, 41), (56, 57, 49, 48), (62, 63, 55, 54), (57, 58, 50, 49), (58, 59, 51, 50), (59, 60, 52, 51), (60, 61, 53, 52), (61, 62, 54, 53), (68, 69, 61, 60), (69, 70, 62, 61), (64, 65, 57, 56), (70, 71, 63, 62), (65, 66, 58, 57), (66, 67, 59, 58), (67, 68, 60, 59), (84, 85, 77, 76), (85, 86, 78, 77), (80, 81, 73, 72), (81, 82, 74, 73), (82, 83, 75, 74), (83, 84, 76, 75), (89, 90, 83, 82), (90, 91, 84, 83), (91, 92, 85, 84), (92, 93, 86, 85), (87, 88, 81, 80), (86, 93, 94, 136), (88, 89, 82, 81), (101, 102, 94, 93), (96, 97, 89, 88), (97, 98, 90, 89), (98, 99, 91, 90), (99, 100, 92, 91), (100, 101, 93, 92), (95, 96, 88, 87), (109, 110, 101, 100), (104, 105, 96, 95), (110, 111, 102, 101), (105, 106, 97, 96), (106, 107, 98, 97), (107, 108, 99, 98), (108, 109, 100, 99), (116, 117, 109, 108), (117, 118, 110, 109), (112, 113, 105, 104), (118, 119, 111, 110), (113, 114, 106, 105), (114, 115, 107, 106), (115, 116, 108, 107), (123, 124, 116, 115), (124, 125, 117, 116), (125, 126, 118, 117), (120, 121, 113, 112), (126, 127, 119, 118), (121, 122, 114, 113), (122, 123, 115, 114), (129, 130, 122, 121), (130, 131, 123, 122), (131, 132, 124, 123), (132, 133, 125, 124), (133, 134, 126, 125), (128, 129, 121, 120), (134, 135, 127, 126), (103, 8, 0), (103, 16, 8), (103, 24, 16), (103, 32, 24), (103, 40, 32), (103, 48, 40), (103, 56, 48), (103, 64, 56), (103, 80, 72), (103, 87, 80), (103, 95, 87), (103, 104, 95), (103, 112, 104), (103, 120, 112), (103, 128, 120), (5, 6, 134, 133), (0, 1, 129, 128), (6, 7, 135, 134), (1, 2, 130, 129), (2, 3, 131, 130), (78, 86, 136, 79), (3, 4, 132, 131), (4, 5, 133, 132), (103, 0, 128)])
me_sphere_001.use_remesh_preserve_volume = False
me_sphere_001.use_remesh_preserve_attributes = False
me_sphere_001.use_mirror_vertex_groups = False
me_sphere_001.update()
me_sphere = bpy.data.meshes.new('Sphere')
me_sphere.from_pydata([(-1.525, 0.0, -2.532), (-1.713, 0.0, -2.589), (-1.885, 0.0, -2.682), (-2.037, 0.0, -2.806), (-2.161, 0.0, -2.957), (-2.254, 0.0, -3.13), (-2.311, 0.0, -3.318), (-2.33, 0.0, -3.513), (-1.521, 0.03806, -2.532), (-1.705, 0.07466, -2.589), (-1.875, 0.1084, -2.682), (-2.023, 0.1379, -2.806), (-2.145, 0.1622, -2.957), (-2.236, 0.1802, -3.13), (-2.292, 0.1913, -3.318), (-2.311, 0.1951, -3.513), (-1.51, 0.07466, -2.532), (-1.683, 0.1464, -2.589), (-1.843, 0.2126, -2.682), (-1.983, 0.2706, -2.806), (-2.098, 0.3182, -2.957), (-2.183, 0.3536, -3.13), (-2.236, 0.3753, -3.318), (-2.254, 0.3827, -3.513), (-1.492, 0.1084, -2.532), (-1.648, 0.2126, -2.589), (-1.792, 0.3087, -2.682), (-1.918, 0.3928, -2.806), (-2.021, 0.4619, -2.957), (-2.098, 0.5133, -3.13), (-2.145, 0.5449, -3.318), (-2.161, 0.5556, -3.513), (-1.468, 0.1379, -2.532), (-1.6, 0.2706, -2.589), (-1.723, 0.3928, -2.682), (-1.83, 0.5, -2.806), (-1.918, 0.5879, -2.957), (-1.983, 0.6533, -3.13), (-2.023, 0.6935, -3.318), (-2.037, 0.7071, -3.513), (-1.438, 0.1622, -2.532), (-1.542, 0.3182, -2.589), (-1.638, 0.4619, -2.682), (-1.723, 0.5879, -2.806), (-1.792, 0.6913, -2.957), (-1.843, 0.7682, -3.13), (-1.875, 0.8155, -3.318), (-1.885, 0.8315, -3.513), (-1.404, 0.1802, -2.532), (-1.476, 0.3536, -2.589), (-1.542, 0.5133, -2.682), (-1.6, 0.6533, -2.806), (-1.648, 0.7682, -2.957), (-1.683, 0.8536, -3.13), (-1.705, 0.9061, -3.318), (-1.713, 0.9239, -3.513), (-1.368, 0.1913, -2.532), (-1.404, 0.3753, -2.589), (-1.438, 0.5449, -2.682), (-1.468, 0.6935, -2.806), (-1.492, 0.8155, -2.957), (-1.51, 0.9061, -3.13), (-1.521, 0.9619, -3.318), (-1.525, 0.9808, -3.513), (-1.33, 0.1951, -2.532), (-1.33, 0.3827, -2.589), (-1.33, 0.5556, -2.682), (-1.33, 0.7071, -2.806), (-1.33, 0.8315, -2.957), (-1.33, 0.9239, -3.13), (-1.33, 0.9808, -3.318), (-1.33, 1.0, -3.513), (-1.33, -0.1951, -2.532), (-1.33, -0.3827, -2.589), (-1.33, -0.5556, -2.682), (-1.33, -0.7071, -2.806), (-1.33, -0.8315, -2.957), (-1.33, -0.9239, -3.13), (-1.33, -0.9808, -3.318), (-1.33, -1.0, -3.513), (-1.368, -0.1913, -2.532), (-1.404, -0.3753, -2.589), (-1.438, -0.5449, -2.682), (-1.468, -0.6935, -2.806), (-1.492, -0.8155, -2.957), (-1.51, -0.9061, -3.13), (-1.521, -0.9619, -3.318), (-1.525, -0.9808, -3.513), (-1.404, -0.1802, -2.532), (-1.476, -0.3536, -2.589), (-1.542, -0.5133, -2.682), (-1.6, -0.6533, -2.806), (-1.648, -0.7682, -2.957), (-1.683, -0.8536, -3.13), (-1.705, -0.9061, -3.318), (-1.713, -0.9239, -3.513), (-1.438, -0.1622, -2.532), (-1.542, -0.3182, -2.589), (-1.638, -0.4619, -2.682), (-1.723, -0.5879, -2.806), (-1.792, -0.6913, -2.957), (-1.843, -0.7682, -3.13), (-1.875, -0.8155, -3.318), (-1.885, -0.8315, -3.513), (-1.33, -2.304e-07, -2.513), (-1.468, -0.1379, -2.532), (-1.6, -0.2706, -2.589), (-1.723, -0.3928, -2.682), (-1.83, -0.5, -2.806), (-1.918, -0.5879, -2.957), (-1.983, -0.6533, -3.13), (-2.023, -0.6935, -3.318), (-2.037, -0.7071, -3.513), (-1.492, -0.1084, -2.532), (-1.648, -0.2126, -2.589), (-1.792, -0.3087, -2.682), (-1.918, -0.3928, -2.806), (-2.021, -0.4619, -2.957), (-2.098, -0.5133, -3.13), (-2.145, -0.5449, -3.318), (-2.161, -0.5556, -3.513), (-1.51, -0.07466, -2.532), (-1.683, -0.1464, -2.589), (-1.843, -0.2126, -2.682), (-1.983, -0.2706, -2.806), (-2.098, -0.3182, -2.957), (-2.183, -0.3536, -3.13), (-2.236, -0.3753, -3.318), (-2.254, -0.3827, -3.513), (-1.521, -0.03806, -2.532), (-1.705, -0.07466, -2.589), (-1.875, -0.1084, -2.682), (-2.023, -0.1379, -2.806), (-2.145, -0.1622, -2.957), (-2.236, -0.1802, -3.13), (-2.292, -0.1913, -3.318), (-2.311, -0.1951, -3.513)], [], [(14, 15, 7, 6), (9, 10, 2, 1), (10, 11, 3, 2), (11, 12, 4, 3), (12, 13, 5, 4), (13, 14, 6, 5), (8, 9, 1, 0), (22, 23, 15, 14), (17, 18, 10, 9), (18, 19, 11, 10), (19, 20, 12, 11), (20, 21, 13, 12), (21, 22, 14, 13), (16, 17, 9, 8), (29, 30, 22, 21), (24, 25, 17, 16), (30, 31, 23, 22), (25, 26, 18, 17), (26, 27, 19, 18), (27, 28, 20, 19), (28, 29, 21, 20), (36, 37, 29, 28), (37, 38, 30, 29), (32, 33, 25, 24), (38, 39, 31, 30), (33, 34, 26, 25), (34, 35, 27, 26), (35, 36, 28, 27), (42, 43, 35, 34), (43, 44, 36, 35), (44, 45, 37, 36), (45, 46, 38, 37), (40, 41, 33, 32), (46, 47, 39, 38), (41, 42, 34, 33), (54, 55, 47, 46), (49, 50, 42, 41), (50, 51, 43, 42), (51, 52, 44, 43), (52, 53, 45, 44), (53, 54, 46, 45), (48, 49, 41, 40), (61, 62, 54, 53), (56, 57, 49, 48), (62, 63, 55, 54), (57, 58, 50, 49), (58, 59, 51, 50), (59, 60, 52, 51), (60, 61, 53, 52), (68, 69, 61, 60), (69, 70, 62, 61), (64, 65, 57, 56), (70, 71, 63, 62), (65, 66, 58, 57), (66, 67, 59, 58), (67, 68, 60, 59), (83, 84, 76, 75), (84, 85, 77, 76), (85, 86, 78, 77), (80, 81, 73, 72), (86, 87, 79, 78), (81, 82, 74, 73), (82, 83, 75, 74), (90, 91, 83, 82), (91, 92, 84, 83), (92, 93, 85, 84), (93, 94, 86, 85), (88, 89, 81, 80), (94, 95, 87, 86), (89, 90, 82, 81), (96, 97, 89, 88), (102, 103, 95, 94), (97, 98, 90, 89), (98, 99, 91, 90), (99, 100, 92, 91), (100, 101, 93, 92), (101, 102, 94, 93), (109, 110, 101, 100), (110, 111, 102, 101), (105, 106, 97, 96), (111, 112, 103, 102), (106, 107, 98, 97), (107, 108, 99, 98), (108, 109, 100, 99), (116, 117, 109, 108), (117, 118, 110, 109), (118, 119, 111, 110), (113, 114, 106, 105), (119, 120, 112, 111), (114, 115, 107, 106), (115, 116, 108, 107), (123, 124, 116, 115), (124, 125, 117, 116), (125, 126, 118, 117), (126, 127, 119, 118), (121, 122, 114, 113), (127, 128, 120, 119), (122, 123, 115, 114), (135, 136, 128, 127), (130, 131, 123, 122), (131, 132, 124, 123), (132, 133, 125, 124), (133, 134, 126, 125), (134, 135, 127, 126), (129, 130, 122, 121), (104, 8, 0), (104, 16, 8), (104, 24, 16), (104, 32, 24), (104, 40, 32), (104, 48, 40), (104, 56, 48), (104, 64, 56), (104, 80, 72), (104, 88, 80), (104, 96, 88), (104, 105, 96), (104, 113, 105), (104, 121, 113), (104, 129, 121), (104, 0, 129), (5, 6, 135, 134), (0, 1, 130, 129), (6, 7, 136, 135), (1, 2, 131, 130), (2, 3, 132, 131), (3, 4, 133, 132), (4, 5, 134, 133)])
me_sphere.use_remesh_preserve_volume = False
me_sphere.use_remesh_preserve_attributes = False
me_sphere.use_mirror_vertex_groups = False
me_sphere.update()

# ---- objects
ob_cylinder = bpy.data.objects.new('Cylinder', me_cylinder_001)
ob_sphere_002 = bpy.data.objects.new('Sphere.002', me_sphere_002)
ob_cone = bpy.data.objects.new('Cone', me_cone_001)
ob_sphere_001 = bpy.data.objects.new('Sphere.001', me_sphere_001)
ob_sphere = bpy.data.objects.new('Sphere', me_sphere)
ob_lamp = bpy.data.objects.new('Lamp', light_lamp)
ob_camera = bpy.data.objects.new('Camera', cam_camera)

# ---- transforms, parenting, visibility, modifiers, constraints
ob_cylinder.location = (1.482, -0.4344, 0.1536)
ob_cylinder.scale = (0.03588, 0.03588, 0.03588)
ob_cylinder.lineart.crease_threshold = 0.0
ob_sphere_002.location = (-0.203, 0.8188, 0.1687)
ob_sphere_002.scale = (0.2803, 0.2803, 0.2803)
ob_sphere_002.lineart.crease_threshold = 0.0
ob_cone.location = (-0.2106, -0.08756, 0.9198)
ob_cone.lineart.crease_threshold = 0.0
ob_sphere_001.location = (0.186, -0.4121, -0.4237)
ob_sphere_001.rotation_euler = (3.14, 3.163, -0.006884)
ob_sphere_001.lineart.crease_threshold = 0.0
ob_sphere.location = (1.118, -0.08608, 3.465)
ob_sphere.lineart.crease_threshold = 0.0
ob_lamp.location = (4.076, 1.005, 5.904)
ob_lamp.rotation_euler = (0.6503, 0.05522, 1.866)
ob_lamp.lock_rotations_4d = False
ob_lamp.empty_display_type = 'ARROWS'
ob_lamp.color = (0.0, 0.0, 0.0, 0.0)
ob_lamp.lineart.crease_threshold = 0.0
ob_camera.location = (7.481, -6.508, 5.344)
ob_camera.rotation_euler = (1.109, 0.01082, 0.8149)
ob_camera.lock_rotations_4d = False
ob_camera.empty_display_type = 'ARROWS'
ob_camera.color = (0.0, 0.0, 0.0, 0.0)
ob_camera.display_type = 'WIRE'
ob_camera.lineart.crease_threshold = 0.0

# ---- collection membership
col_collection_1.objects.link(ob_cylinder)
col_collection_1.objects.link(ob_sphere_002)
col_collection_1.objects.link(ob_cone)
col_collection_1.objects.link(ob_sphere_001)
col_collection_1.objects.link(ob_sphere)
col_collection_1.objects.link(ob_lamp)
col_collection_1.objects.link(ob_camera)

# ---- scene / render settings (as saved in the file)
scene.camera = ob_camera
scene.frame_start = 1; scene.frame_end = 250; scene.frame_set(1)
scene.render.engine = 'BLENDER_EEVEE_NEXT'
scene.render.image_settings.color_mode = 'RGB'
scene.render.image_settings.compression = 90
scene.render.resolution_percentage = 50
scene.render.dither_intensity = 0.0
scene.render.bake_margin = 2
scene.render.bake_bias = 0.0
scene.cycles.use_denoising = False
scene.cycles.samples = 10
scene.cycles.sampling_pattern = 'TABULATED_SOBOL'
scene.cycles.light_sampling_threshold = 0.0
scene.cycles.use_adaptive_sampling = False
scene.cycles.use_light_tree = False
scene.cycles.blur_glossy = 0.0
scene.cycles.volume_bounces = 1
scene.cycles.pixel_filter_type = 'GAUSSIAN'
scene.cycles.sample_clamp_indirect = 0.0
scene.view_settings.view_transform = 'Standard'
bpy.context.view_layer.update()

